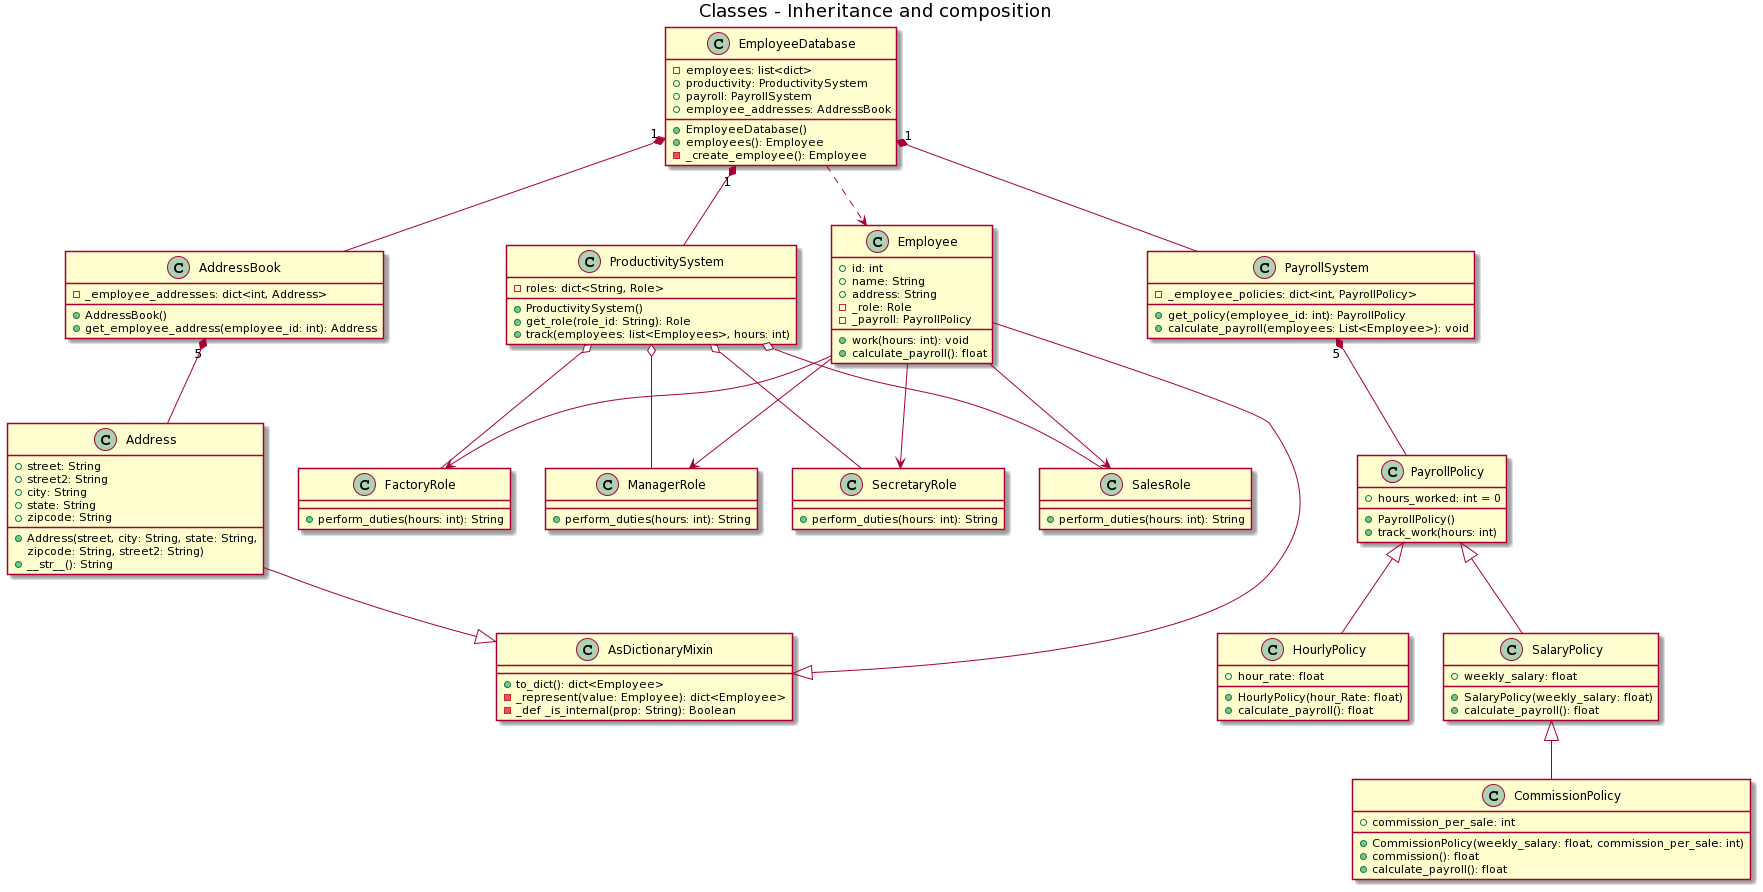

The diagram above was rendered by PlantUML. Its source (embedded in the PNG):
@startuml
skinparam groupInheritance 3
title Classes - Inheritance and composition

class PayrollSystem{
    -_employee_policies: dict<int, PayrollPolicy>
    +get_policy(employee_id: int): PayrollPolicy
    +calculate_payroll(employees: List<Employee>): void
}

PayrollSystem "5"*--down PayrollPolicy

class PayrollPolicy{
    +hours_worked: int = 0
    +PayrollPolicy()
    +track_work(hours: int)
}

class SalaryPolicy{
    +weekly_salary: float
    +SalaryPolicy(weekly_salary: float)
    +calculate_payroll(): float
}

PayrollPolicy <|-- SalaryPolicy

class HourlyPolicy{
    +hour_rate: float
    +HourlyPolicy(hour_Rate: float)
    +calculate_payroll(): float
}

PayrollPolicy <|-- HourlyPolicy

class CommissionPolicy{
    +commission_per_sale: int
    +CommissionPolicy(weekly_salary: float, commission_per_sale: int)
    +commission(): float
    +calculate_payroll(): float
}

SalaryPolicy <|-- CommissionPolicy

class ProductivitySystem{
    -roles: dict<String, Role>
    +ProductivitySystem()
    +get_role(role_id: String): Role
    +track(employees: list<Employees>, hours: int)
}


class ManagerRole{
    +perform_duties(hours: int): String
}

 ProductivitySystem o--down ManagerRole

class SecretaryRole{
    +perform_duties(hours: int): String
}

ProductivitySystem o--down SecretaryRole

class SalesRole{
    +perform_duties(hours: int): String
}

ProductivitySystem o--down SalesRole

class FactoryRole{
    +perform_duties(hours: int): String
}

ProductivitySystem o--down FactoryRole

class Employee{
    +id: int
    +name: String
    +address: String
    -_role: Role
    -_payroll: PayrollPolicy
    +work(hours: int): void
    +calculate_payroll(): float
}

class AsDictionaryMixin{
    +to_dict(): dict<Employee>
    -_represent(value: Employee): dict<Employee>
    -_def _is_internal(prop: String): Boolean
}

Employee-right-|>AsDictionaryMixin

Employee -down-> ManagerRole
Employee -down-> SecretaryRole
Employee -down-> SalesRole
Employee -down-> FactoryRole

class EmployeeDatabase{
    -employees: list<dict>
    +productivity: ProductivitySystem
    +payroll: PayrollSystem
    +employee_addresses: AddressBook
    +EmployeeDatabase()
    +employees(): Employee
    -_create_employee(): Employee
}

EmployeeDatabase "1"*-down- PayrollSystem
EmployeeDatabase "1"*-down- ProductivitySystem
EmployeeDatabase "1"*-down- AddressBook
EmployeeDatabase -down.> Employee

class Address{
    +street: String
    +street2: String
    +city: String
    +state: String
    +zipcode: String
    +Address(street, city: String, state: String,
    zipcode: String, street2: String)
    +__str__(): String
}

Address -down-|> AsDictionaryMixin

class AddressBook{
    -_employee_addresses: dict<int, Address>
    +AddressBook()
    +get_employee_address(employee_id: int): Address
}

AddressBook "5"*-down- Address
@enduml